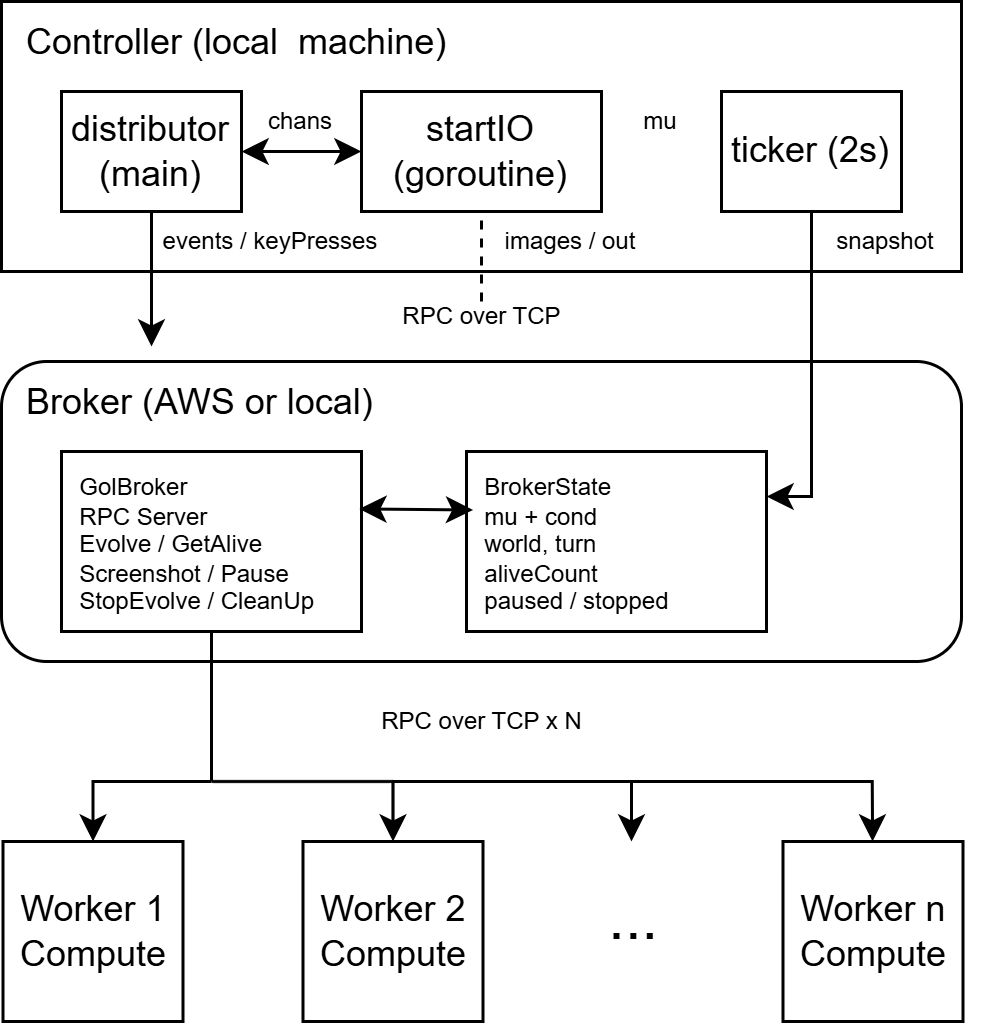

The diagram above was exported from draw.io. Its source (the exported page's mxGraphModel, read from the mxfile embedded in the PNG):
<mxGraphModel dx="1193" dy="733" grid="1" gridSize="5" guides="1" tooltips="1" connect="1" arrows="1" fold="1" page="1" pageScale="1" pageWidth="400" pageHeight="400" math="0" shadow="0">
  <root>
    <mxCell id="0" />
    <mxCell id="1" parent="0" />
    <mxCell id="SJIQeEAn3Bfs--Q5rB75-30" parent="1" style="rounded=1;whiteSpace=wrap;html=1;roundedPerimeter=1;verticalAlign=top;align=left;" value="&lt;span style=&quot;&quot;&gt;&amp;nbsp; Broker (AWS or local)&lt;/span&gt;" vertex="1">
      <mxGeometry height="100" width="320" x="40" y="140" as="geometry" />
    </mxCell>
    <mxCell id="SJIQeEAn3Bfs--Q5rB75-1" parent="1" style="rounded=0;whiteSpace=wrap;html=1;verticalAlign=top;align=left;" value="&amp;nbsp; Controller (local&amp;nbsp; machine)" vertex="1">
      <mxGeometry height="90" width="320" x="40" y="20" as="geometry" />
    </mxCell>
    <mxCell id="SJIQeEAn3Bfs--Q5rB75-2" parent="1" style="rounded=0;whiteSpace=wrap;html=1;" value="distributor&lt;div&gt;(main)&lt;/div&gt;" vertex="1">
      <mxGeometry height="40" width="60" x="60" y="50" as="geometry" />
    </mxCell>
    <mxCell id="SJIQeEAn3Bfs--Q5rB75-3" edge="1" parent="1" source="SJIQeEAn3Bfs--Q5rB75-2" style="endArrow=classic;startArrow=classic;html=1;rounded=0;defaultLabelBackgroundColor=page;labelPadding=0 4;entryX=0;entryY=0.5;entryDx=0;entryDy=0;exitX=1;exitY=0.5;exitDx=0;exitDy=0;" target="SJIQeEAn3Bfs--Q5rB75-4" value="">
      <mxGeometry height="50" relative="1" width="50" x="0.2934" as="geometry">
        <Array as="points" />
        <mxPoint x="140" y="90.02" as="sourcePoint" />
        <mxPoint x="190.07999999999993" y="89.97999999999998" as="targetPoint" />
      </mxGeometry>
    </mxCell>
    <mxCell id="SJIQeEAn3Bfs--Q5rB75-4" parent="1" style="rounded=0;whiteSpace=wrap;html=1;" value="startIO&lt;div&gt;(goroutine)&lt;/div&gt;" vertex="1">
      <mxGeometry height="40" width="80" x="160" y="50" as="geometry" />
    </mxCell>
    <mxCell id="SJIQeEAn3Bfs--Q5rB75-5" parent="1" style="text;html=1;whiteSpace=wrap;strokeColor=none;fillColor=none;align=center;verticalAlign=middle;rounded=0;fontSize=8;" value="chans" vertex="1">
      <mxGeometry height="30" width="60" x="110" y="45" as="geometry" />
    </mxCell>
    <mxCell id="SJIQeEAn3Bfs--Q5rB75-6" parent="1" style="rounded=0;whiteSpace=wrap;html=1;" value="ticker (2s)" vertex="1">
      <mxGeometry height="40" width="60" x="280" y="50" as="geometry" />
    </mxCell>
    <mxCell id="SJIQeEAn3Bfs--Q5rB75-7" parent="1" style="text;html=1;whiteSpace=wrap;strokeColor=none;fillColor=none;align=center;verticalAlign=middle;rounded=0;fontSize=8;" value="mu" vertex="1">
      <mxGeometry height="30" width="60" x="230" y="45" as="geometry" />
    </mxCell>
    <mxCell id="SJIQeEAn3Bfs--Q5rB75-9" parent="1" style="rounded=0;whiteSpace=wrap;html=1;align=left;verticalAlign=top;" value="&lt;div style=&quot;line-height: 80%;&quot;&gt;&lt;font style=&quot;font-size: 8px; line-height: 80%;&quot;&gt;&amp;nbsp; GolBroker&lt;/font&gt;&lt;div&gt;&lt;font style=&quot;font-size: 8px; line-height: 80%;&quot;&gt;&amp;nbsp; RPC Server&lt;/font&gt;&lt;/div&gt;&lt;div&gt;&lt;font style=&quot;font-size: 8px; line-height: 80%;&quot;&gt;&amp;nbsp; Evolve / GetAlive&lt;/font&gt;&lt;/div&gt;&lt;div&gt;&lt;font style=&quot;font-size: 8px; line-height: 80%;&quot;&gt;&amp;nbsp; Screenshot / Pause&lt;/font&gt;&lt;/div&gt;&lt;div&gt;&lt;font style=&quot;font-size: 8px; line-height: 80%;&quot;&gt;&amp;nbsp; StopEvolve / CleanUp&lt;/font&gt;&lt;/div&gt;&lt;/div&gt;" vertex="1">
      <mxGeometry height="60" width="100" x="60" y="170" as="geometry" />
    </mxCell>
    <mxCell id="SJIQeEAn3Bfs--Q5rB75-10" parent="1" style="rounded=0;whiteSpace=wrap;html=1;align=left;verticalAlign=top;" value="&lt;div style=&quot;line-height: 80%;&quot;&gt;&lt;font style=&quot;font-size: 8px; line-height: 80%;&quot;&gt;&amp;nbsp; BrokerState&lt;/font&gt;&lt;div&gt;&lt;font style=&quot;font-size: 8px; line-height: 80%;&quot;&gt;&amp;nbsp; mu + cond&lt;/font&gt;&lt;/div&gt;&lt;div&gt;&lt;font style=&quot;font-size: 8px; line-height: 80%;&quot;&gt;&amp;nbsp; world, turn&lt;/font&gt;&lt;/div&gt;&lt;div&gt;&lt;font style=&quot;font-size: 8px; line-height: 80%;&quot;&gt;&amp;nbsp; aliveCount&lt;/font&gt;&lt;/div&gt;&lt;div&gt;&lt;font style=&quot;font-size: 8px; line-height: 80%;&quot;&gt;&amp;nbsp; paused / stopped&lt;/font&gt;&lt;/div&gt;&lt;/div&gt;" vertex="1">
      <mxGeometry height="60" width="100" x="195" y="170" as="geometry" />
    </mxCell>
    <mxCell id="SJIQeEAn3Bfs--Q5rB75-11" edge="1" parent="1" source="SJIQeEAn3Bfs--Q5rB75-9" style="endArrow=classic;startArrow=classic;html=1;rounded=0;defaultLabelBackgroundColor=page;labelPadding=0 4;exitX=0.993;exitY=0.319;exitDx=0;exitDy=0;entryX=0.022;entryY=0.325;entryDx=0;entryDy=0;exitPerimeter=0;entryPerimeter=0;" target="SJIQeEAn3Bfs--Q5rB75-10" value="">
      <mxGeometry height="50" relative="1" width="50" as="geometry">
        <mxPoint x="250" y="210" as="sourcePoint" />
        <mxPoint x="300" y="160" as="targetPoint" />
      </mxGeometry>
    </mxCell>
    <mxCell id="SJIQeEAn3Bfs--Q5rB75-12" edge="1" parent="1" source="SJIQeEAn3Bfs--Q5rB75-2" style="endArrow=classic;html=1;rounded=0;defaultLabelBackgroundColor=page;labelPadding=0 4;exitX=0.5;exitY=1;exitDx=0;exitDy=0;" value="">
      <mxGeometry height="50" relative="1" width="50" as="geometry">
        <mxPoint x="250" y="190" as="sourcePoint" />
        <mxPoint x="90" y="135" as="targetPoint" />
      </mxGeometry>
    </mxCell>
    <mxCell id="SJIQeEAn3Bfs--Q5rB75-13" edge="1" parent="1" source="SJIQeEAn3Bfs--Q5rB75-6" style="endArrow=classic;html=1;rounded=0;defaultLabelBackgroundColor=page;labelPadding=0 4;exitX=0.5;exitY=1;exitDx=0;exitDy=0;entryX=1;entryY=0.25;entryDx=0;entryDy=0;" target="SJIQeEAn3Bfs--Q5rB75-10" value="">
      <mxGeometry height="50" relative="1" width="50" as="geometry">
        <Array as="points">
          <mxPoint x="310" y="185" />
        </Array>
        <mxPoint x="170" y="155" as="sourcePoint" />
        <mxPoint x="220" y="105" as="targetPoint" />
      </mxGeometry>
    </mxCell>
    <mxCell id="SJIQeEAn3Bfs--Q5rB75-14" parent="1" style="text;html=1;whiteSpace=wrap;strokeColor=none;fillColor=none;align=center;verticalAlign=middle;rounded=0;fontSize=8;" value="events / keyPresses" vertex="1">
      <mxGeometry height="30" width="80" x="90" y="85" as="geometry" />
    </mxCell>
    <mxCell id="SJIQeEAn3Bfs--Q5rB75-15" edge="1" parent="1" style="endArrow=none;dashed=1;html=1;rounded=0;defaultLabelBackgroundColor=page;labelPadding=0 4;entryX=0.5;entryY=1;entryDx=0;entryDy=0;" target="SJIQeEAn3Bfs--Q5rB75-4" value="">
      <mxGeometry height="50" relative="1" width="50" as="geometry">
        <mxPoint x="200" y="120" as="sourcePoint" />
        <mxPoint x="220" y="100" as="targetPoint" />
      </mxGeometry>
    </mxCell>
    <mxCell id="SJIQeEAn3Bfs--Q5rB75-16" parent="1" style="text;html=1;whiteSpace=wrap;strokeColor=none;fillColor=none;align=center;verticalAlign=top;rounded=0;" value="&lt;font style=&quot;font-size: 8px;&quot;&gt;RPC over TCP&lt;/font&gt;" vertex="1">
      <mxGeometry height="30" width="85" x="158" y="110" as="geometry" />
    </mxCell>
    <mxCell id="SJIQeEAn3Bfs--Q5rB75-17" parent="1" style="text;html=1;whiteSpace=wrap;strokeColor=none;fillColor=none;align=center;verticalAlign=middle;rounded=0;fontSize=8;" value="images / out" vertex="1">
      <mxGeometry height="30" width="80" x="190" y="85" as="geometry" />
    </mxCell>
    <mxCell id="SJIQeEAn3Bfs--Q5rB75-18" parent="1" style="text;html=1;whiteSpace=wrap;strokeColor=none;fillColor=none;align=center;verticalAlign=middle;rounded=0;fontSize=8;" value="snapshot" vertex="1">
      <mxGeometry height="30" width="80" x="295" y="85" as="geometry" />
    </mxCell>
    <mxCell id="SJIQeEAn3Bfs--Q5rB75-20" parent="1" style="rounded=0;whiteSpace=wrap;html=1;" value="Worker 1&lt;div&gt;Compute&lt;/div&gt;" vertex="1">
      <mxGeometry height="60" width="60" x="40.5" y="300" as="geometry" />
    </mxCell>
    <mxCell id="SJIQeEAn3Bfs--Q5rB75-21" parent="1" style="rounded=0;whiteSpace=wrap;html=1;" value="Worker 2&lt;div&gt;Compute&lt;/div&gt;" vertex="1">
      <mxGeometry height="60" width="60" x="140.5" y="300" as="geometry" />
    </mxCell>
    <mxCell id="SJIQeEAn3Bfs--Q5rB75-22" parent="1" style="rounded=0;whiteSpace=wrap;html=1;" value="Worker n&lt;div&gt;Compute&lt;/div&gt;" vertex="1">
      <mxGeometry height="60" width="60" x="300.5" y="300" as="geometry" />
    </mxCell>
    <mxCell id="SJIQeEAn3Bfs--Q5rB75-23" parent="1" style="text;html=1;whiteSpace=wrap;strokeColor=none;fillColor=none;align=center;verticalAlign=middle;rounded=0;" value="&lt;font style=&quot;font-size: 20px;&quot;&gt;...&lt;/font&gt;" vertex="1">
      <mxGeometry height="30" width="60" x="220.5" y="310" as="geometry" />
    </mxCell>
    <mxCell id="SJIQeEAn3Bfs--Q5rB75-24" edge="1" parent="1" style="endArrow=none;html=1;rounded=0;defaultLabelBackgroundColor=page;labelPadding=0 4;entryX=0.5;entryY=1;entryDx=0;entryDy=0;" target="SJIQeEAn3Bfs--Q5rB75-9" value="">
      <mxGeometry height="50" relative="1" width="50" as="geometry">
        <mxPoint x="110" y="280" as="sourcePoint" />
        <mxPoint x="220" y="195" as="targetPoint" />
      </mxGeometry>
    </mxCell>
    <mxCell id="SJIQeEAn3Bfs--Q5rB75-25" edge="1" parent="1" style="endArrow=classic;html=1;rounded=0;defaultLabelBackgroundColor=page;labelPadding=0 4;entryX=0.5;entryY=0;entryDx=0;entryDy=0;" target="SJIQeEAn3Bfs--Q5rB75-20" value="">
      <mxGeometry height="50" relative="1" width="50" as="geometry">
        <Array as="points">
          <mxPoint x="70.5" y="280" />
        </Array>
        <mxPoint x="110" y="280" as="sourcePoint" />
        <mxPoint x="205" y="210" as="targetPoint" />
      </mxGeometry>
    </mxCell>
    <mxCell id="SJIQeEAn3Bfs--Q5rB75-26" edge="1" parent="1" style="endArrow=classic;html=1;rounded=0;defaultLabelBackgroundColor=page;labelPadding=0 4;entryX=0.5;entryY=0;entryDx=0;entryDy=0;" target="SJIQeEAn3Bfs--Q5rB75-21" value="">
      <mxGeometry height="50" relative="1" width="50" as="geometry">
        <Array as="points">
          <mxPoint x="170.5" y="280" />
        </Array>
        <mxPoint x="110" y="280" as="sourcePoint" />
        <mxPoint x="205" y="210" as="targetPoint" />
      </mxGeometry>
    </mxCell>
    <mxCell id="SJIQeEAn3Bfs--Q5rB75-27" edge="1" parent="1" style="endArrow=classic;html=1;rounded=0;defaultLabelBackgroundColor=page;labelPadding=0 4;" target="SJIQeEAn3Bfs--Q5rB75-22" value="">
      <mxGeometry height="50" relative="1" width="50" x="0.1111" as="geometry">
        <Array as="points">
          <mxPoint x="330.25" y="280" />
        </Array>
        <mxPoint x="170.25" y="280" as="sourcePoint" />
        <mxPoint x="330.75" y="320" as="targetPoint" />
      </mxGeometry>
    </mxCell>
    <mxCell id="SJIQeEAn3Bfs--Q5rB75-28" edge="1" parent="1" style="endArrow=classic;html=1;rounded=0;defaultLabelBackgroundColor=page;labelPadding=0 4;" value="">
      <mxGeometry height="50" relative="1" width="50" as="geometry">
        <mxPoint x="250" y="280" as="sourcePoint" />
        <mxPoint x="250" y="300" as="targetPoint" />
      </mxGeometry>
    </mxCell>
    <mxCell id="SJIQeEAn3Bfs--Q5rB75-29" parent="1" style="text;html=1;whiteSpace=wrap;strokeColor=none;fillColor=none;align=center;verticalAlign=top;rounded=0;" value="&lt;font style=&quot;font-size: 8px;&quot;&gt;RPC over TCP x N&lt;/font&gt;" vertex="1">
      <mxGeometry height="30" width="85" x="157.5" y="245" as="geometry" />
    </mxCell>
  </root>
</mxGraphModel>